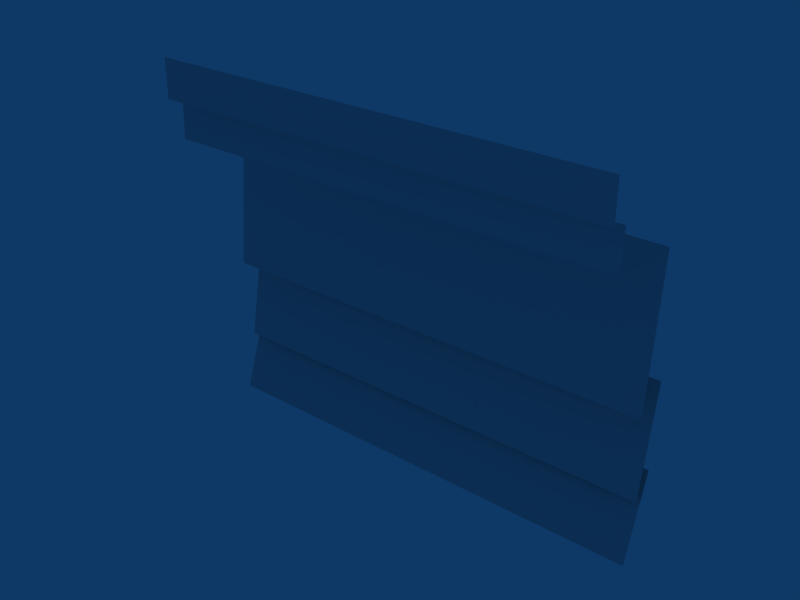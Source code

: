 # Source: dr400_cockpit.blend  (saved by Blender 2.49.2; exported with 4.5.12 LTS)
import bpy
from mathutils import Matrix  # noqa: F401  (used for matrix-valued properties, if any)

bpy.ops.wm.read_factory_settings(use_empty=True)
scene = bpy.context.scene
scene.name = 'Scene'

# ---- collections
col_collection_1 = bpy.data.collections.new('Collection 1'); scene.collection.children.link(col_collection_1)

# ---- world
world_world = bpy.data.worlds.new('World'); scene.world = world_world
world_world.color = (0.05656, 0.2208, 0.4)
world_world.use_sun_shadow = False
world_world.sun_shadow_jitter_overblur = 0.0
world_world.cycles.sampling_method = 'MANUAL'
world_world.cycles.sample_map_resolution = 256

# ---- meshes
me_mesh = bpy.data.meshes.new('Mesh')
me_mesh.from_pydata([(-0.4397, -0.0277, 0.4648), (-0.4397, -0.0277, 0.3958), (0.387, -0.0277, 0.3958), (0.387, -0.0277, 0.4648), (-0.4397, 0.0011, 0.3904), (-0.4397, -0.0013, 0.3209), (0.387, -0.0013, 0.3209), (0.387, 0.0011, 0.3904), (-0.4397, 0.1314, 0.3159), (-0.4397, 0.1083, 0.0522), (0.387, 0.1083, 0.0522), (0.387, 0.1314, 0.3159), (-0.4397, 0.1573, 0.0948), (-0.4397, 0.1225, -0.1025), (0.387, 0.1225, -0.1025), (0.387, 0.1573, 0.0948), (-0.4397, 0.1523, -0.059), (-0.4397, 0.1023, -0.2106), (0.387, 0.1023, -0.2106), (0.387, 0.1523, -0.059)], [], [(3, 0, 1, 2), (5, 6, 7, 4), (9, 10, 11, 8), (13, 14, 15, 12), (17, 18, 19, 16)])
_uv = me_mesh.uv_layers.new(name='UVTex')
_uv.uv.foreach_set('vector', [0.9991, 0.9992, 0.00168, 0.9992, 0.00168, 0.9159, 0.9991, 0.9159, 0.00168, 0.8229, 0.9991, 0.8229, 0.9991, 0.9068, 0.00168, 0.9068, 0.00168, 0.4942, 0.9991, 0.4942, 0.9991, 0.8134, 0.00168, 0.8134, 0.00168, 0.2437, 0.9991, 0.2437, 0.9991, 0.4853, 0.00168, 0.4853, 0.00168, 0.04139, 0.9991, 0.04139, 0.9991, 0.234, 0.00168, 0.234])
me_mesh.use_remesh_preserve_volume = False
me_mesh.use_remesh_preserve_attributes = False
me_mesh.use_mirror_vertex_groups = False
me_mesh.update()

# ---- objects
ob_mesh = bpy.data.objects.new('Mesh', me_mesh)

# ---- transforms, parenting, visibility, modifiers, constraints
ob_mesh.location = (0.0, 0.0, 0.0)
ob_mesh.lock_rotations_4d = False
ob_mesh.empty_display_type = 'ARROWS'
ob_mesh.lineart.crease_threshold = 0.0

# ---- collection membership
col_collection_1.objects.link(ob_mesh)

# ---- scene / render settings (as saved in the file)
scene.frame_start = 1; scene.frame_end = 250; scene.frame_set(1)
scene.render.engine = 'BLENDER_EEVEE_NEXT'
scene.render.image_settings.file_format = 'JPEG'
scene.render.image_settings.color_mode = 'RGB'
scene.render.image_settings.compression = 90
scene.render.resolution_x = 800
scene.render.resolution_y = 600
scene.render.pixel_aspect_x = 100.0
scene.render.pixel_aspect_y = 100.0
scene.render.fps = 25
scene.render.dither_intensity = 0.0
scene.render.use_compositing = False
scene.render.use_sequencer = False
scene.render.bake_margin = 2
scene.render.bake_bias = 0.0
scene.render.use_stamp_time = False
scene.render.use_stamp_date = False
scene.render.use_stamp_frame = False
scene.render.use_stamp_camera = False
scene.render.use_stamp_scene = False
scene.render.use_stamp_filename = False
scene.render.use_stamp_render_time = False
scene.render.stamp_font_size = 0
scene.cycles.use_denoising = False
scene.cycles.samples = 10
scene.cycles.sampling_pattern = 'TABULATED_SOBOL'
scene.cycles.light_sampling_threshold = 0.0
scene.cycles.use_adaptive_sampling = False
scene.cycles.use_light_tree = False
scene.cycles.blur_glossy = 0.0
scene.cycles.volume_bounces = 1
scene.cycles.pixel_filter_type = 'GAUSSIAN'
scene.cycles.sample_clamp_indirect = 0.0
scene.view_settings.view_transform = 'Raw'
bpy.context.view_layer.update()

# ---- added for rendering (the .blend has no active camera): camera
cam_auto = bpy.data.cameras.new('AutoCamera')
cam_auto.lens = 50.0
cam_auto.sensor_width = 36.0
cam_auto.clip_end = 1000.0
ob_auto_camera = bpy.data.objects.new('AutoCamera', cam_auto)
scene.collection.objects.link(ob_auto_camera)
ob_auto_camera.location = (0.976088, -1.13813, 0.929056)
ob_auto_camera.rotation_euler = (1.09748, -7.21219e-08, 0.694738)
scene.camera = ob_auto_camera
bpy.context.view_layer.update()
